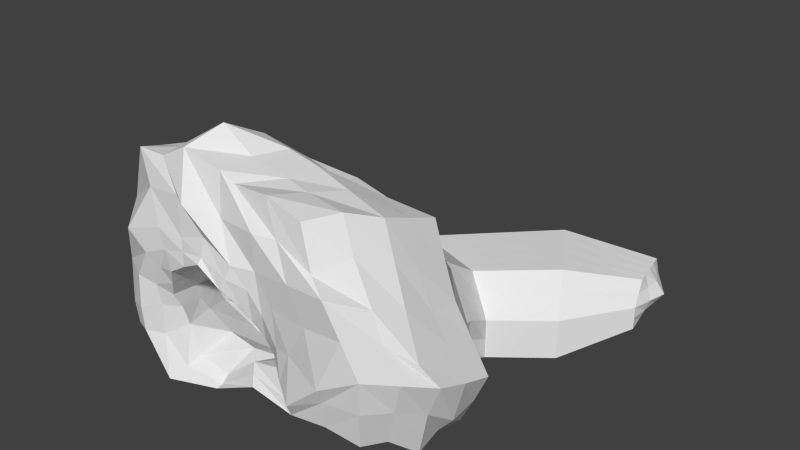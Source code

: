 # Source: cave.blend  (saved by Blender 2.75.0; exported with 4.5.12 LTS)
import bpy
from mathutils import Matrix  # noqa: F401  (used for matrix-valued properties, if any)

bpy.ops.wm.read_factory_settings(use_empty=True)
scene = bpy.context.scene
scene.name = 'Scene'

# ---- collections
col_collection_1 = bpy.data.collections.new('Collection 1'); scene.collection.children.link(col_collection_1)

# ---- materials (node trees are filled in below, after node groups)
mat_material = bpy.data.materials.new('Material')
mat_material.alpha_threshold = 0.0
mat_material.roughness = 0.5
mat_material.line_color = (0.0, 0.0, 0.0, 1.0)

# ---- material node trees

# ---- world
world_world = bpy.data.worlds.new('World'); scene.world = world_world
world_world.color = (0.05088, 0.05088, 0.05088)
world_world.use_sun_shadow = False
world_world.sun_shadow_jitter_overblur = 0.0
world_world.cycles.sampling_method = 'MANUAL'
world_world.cycles.sample_map_resolution = 256

# ---- meshes
me_cube = bpy.data.meshes.new('Cube')
me_cube.from_pydata([(2.534, 2.91, -3.106), (2.243, -3.092, -1.463), (-2.207, -3.024, -1.375), (-0.5252, 3.996, -3.106), (1.954, 3.115, -1.09), (1.414, -3.045, 1.376), (-1.327, -3.037, 1.393), (0.05402, 3.791, -1.09), (2.207, 1.21, -2.534), (1.004, 3.453, -3.106), (2.534, 2.91, -2.098), (-3.179e-08, -3.021, -1.905), (2.243, -3.092, -0.09205), (-2.207, 1.967, -2.534), (-2.206, -3.026, -0.008008), (-0.5252, 3.996, -2.098), (2.024, 1.176, 0.2085), (1.004, 3.453, -1.09), (0.01901, -3.036, 1.623), (-1.942, 2.485, 0.2085), (-2.497, 2.856, -1.163), (3.003, 1.082, -1.418), (0.1868, 1.646, 0.381), (1.192e-07, 4.768e-07, -2.534), (2.207, -1.511, -1.953), (-2.207, -1.511, -1.953), (-3.649, -2.129, -0.02084), (4.371e-08, -1.511, -1.953), (3.053, 5.252, -3.042), (2.225, 6.648, -3.042), (3.881, 3.856, -2.034), (3.567, 4.385, -1.025), (2.225, 6.648, -2.034), (2.539, 6.12, -1.025), (3.053, 5.252, -1.025), (3.881, 3.856, -3.042), (1.705, -1.195, -1.246), (4.8, 6.306, -2.542), (4.613, 7.216, -2.542), (4.987, 5.396, -1.965), (4.916, 5.741, -1.388), (4.613, 7.216, -1.965), (4.684, 6.871, -1.388), (4.8, 6.306, -1.388), (4.987, 5.396, -2.542), (5.206, 6.39, -1.965), (1.656, -2.726, -0.8456), (1.008, 3.518, -2.42), (0.007719, 3.667, -2.429), (1.72, 3.302, -2.284), (1.609, 3.097, -1.945), (2.593e-08, -2.69, -1.721), (-1.025, -2.741, -0.8954), (1.34, -2.812, -0.2367), (1.022, -3.132, 0.5256), (-1.631, 0.03708, -1.814), (-1.334, -2.852, -0.2463), (-0.974, -3.116, 0.5441), (0.1988, 3.446, -2.253), (0.4325, 3.366, -1.819), (1.489, -1.667, 0.05439), (0.9933, 3.301, -2.001), (0.05968, -3.266, 1.127), (-1.472, -0.3823, -0.4866), (2.136, 3.2, -2.326), (1.714, 0.2144, -1.785), (-1.687, -1.203, -1.255), (1.554, -0.3223, -0.5174), (-1.412, -1.684, 0.05545), (2.985, 5.228, -1.945), (3.209, 4.708, -1.812), (2.943, 5.198, -2.128), (2.5, 6.023, -2.423), (-1.885, -0.2218, -1.228), (-1.866, -1.443, -0.7035), (1.947, -1.422, -0.6879), (1.94, -0.04518, -1.224), (0.001491, -1.822, 1.018), (-0.01725, -0.3715, -0.2762), (0.01051, 0.2388, -1.951), (1.091e-07, -1.179, -1.957), (3.258, 4.499, -2.257), (2.657, 5.868, -2.27), (2.746, 5.684, -1.812), (3.361, 4.29, -2.415), (4.141, 5.738, -2.102), (4.271, 5.569, -1.987), (4.254, 6.174, -2.119), (4.3, 5.881, -2.06), (4.207, 6.157, -1.852), (4.276, 6.552, -1.998), (4.276, 6.371, -2.119), (4.345, 6.343, -2.064), (4.303, 6.204, -1.997), (4.295, -1.727, -2.157), (4.156, -3.255, -1.161), (4.156, -3.255, 0.2101), (3.32, -3.255, 1.581), (3.994, -1.782, 0.9693), (4.824, -1.776, -0.3892), (4.81, -0.235, -0.9579), (4.156, -0.2333, -2.324), (3.977, -0.2356, 0.4078), (-2.215, -2.615, 2.755), (1.18, -1.105, 2.817), (0.5611, -2.632, 2.762), (-0.8439, -2.615, 3.114), (-3.051, -1.105, -1.996), (-3.051, 0.4059, -2.578), (-3.07, -2.569, -1.45), (-2.783, -1.098, 2.169), (-2.765, 0.5934, 1.052), (-3.617, -1.058, -0.5903), (-3.622, 0.4059, -1.206), (-0.2111, -1.075, 3.079), (-0.8435, 0.4067, 1.592), (1.164, 0.1269, 2.086), (3.128, -1.338, 2.384), (3.128, 0.1726, 1.803), (2.476, -2.849, 2.678), (2.207, -2.266, -1.662), (0.2395, 3.725, -3.106), (2.244, 3.013, -1.594), (-1.119, -3.336, -1.989), (1.789, -3.021, 0.6856), (-1.366, 2.981, -2.82), (-1.789, -3.086, 0.6856), (-0.2356, 3.893, -1.594), (-1.718, -2.845, 2.1), (0.5291, 3.622, -1.09), (-0.6625, -3.03, 1.382), (-0.9442, 3.138, -0.4406), (2.37, 2.06, -2.82), (1.769, 3.181, -3.106), (2.534, 2.91, -2.602), (1.103, -3.021, -1.371), (2.359, -3.321, -1.077), (-2.207, 0.2279, -2.243), (-2.197, -3.076, -0.7782), (-0.5252, 3.996, -2.602), (1.989, 2.146, -0.4406), (1.479, 3.284, -1.09), (0.8762, -3.153, 1.344), (2.898, -3.052, 1.831), (2.029, 4.353, -1.057), (2.761, 3.75, -1.057), (2.029, 4.353, -3.074), (0.8499, 5.322, -3.074), (-1.511, 3.426, -1.63), (-2.624, -2.844, -1.437), (-2.352, 2.411, -1.848), (-2.22, 2.671, -0.4771), (3.834, 0.5154, -1.058), (2.697, 2.086, -1.632), (2.554, 1.211, -1.885), (2.456, 1.202, -0.5027), (-2.629, -1.308, -1.974), (0.5024, 2.633, -0.4203), (1.012, 1.494, 0.2184), (-0.9712, 2.149, 0.2085), (-1.103, 0.9833, -2.534), (1.103, 0.6052, -2.534), (0.5205, 1.723, -2.871), (8.146e-08, -0.7553, -2.243), (2.207, -0.1501, -2.243), (-2.364, 1.446, 0.9004), (-2.207, -2.266, -1.662), (-0.241, 1.362, 0.9771), (1.601, 0.7828, 0.915), (3.181, 0.4885, -2.429), (-2.629, 1.186, -2.556), (5.96e-09, -2.266, -2.249), (1.103, -1.511, -1.953), (-3.06, 1.631, -1.185), (3.557, -0.0532, 1.111), (3.557, -1.563, 1.692), (1.418, -3.055, 2.164), (2.998, 0.8838, 0.3136), (-0.3828, -3.171, 2.244), (-1.103, -1.511, -1.953), (2.639, 5.95, -3.042), (3.724, 4.121, -1.53), (2.382, 6.384, -1.53), (2.796, 5.686, -1.025), (3.467, 4.554, -3.042), (3.881, 3.856, -2.538), (2.225, 6.648, -2.538), (3.31, 4.819, -1.025), (4.434, 4.626, -1.999), (4.434, 4.626, -2.792), (3.926, 5.779, -1.207), (4.242, 5.063, -1.207), (0.8499, 5.322, -2.066), (3.207, 3.383, -3.074), (3.207, 3.383, -2.066), (1.296, 4.955, -1.057), (4.706, 6.761, -2.542), (4.952, 5.568, -1.676), (4.648, 7.043, -1.676), (4.742, 6.589, -1.388), (4.894, 5.851, -2.542), (4.987, 5.396, -2.253), (4.613, 7.216, -2.253), (4.858, 6.023, -1.388), (4.909, 6.803, -1.965), (5.097, 5.893, -1.965), (5.003, 6.348, -1.676), (5.003, 6.348, -2.253), (3.611, 6.495, -1.207), (3.419, 6.932, -1.999), (3.419, 6.932, -2.792), (3.926, 5.779, -2.792), (1.663, -1.927, -1.002), (0.5078, 3.592, -2.459), (1.664, 3.2, -2.114), (-0.7591, -2.733, -1.545), (1.162, -2.957, 0.1506), (-0.8076, 1.851, -2.133), (-1.154, -2.984, 0.1489), (0.3153, 3.406, -2.035), (1.236, -2.384, 0.2962), (0.7134, 3.333, -1.912), (-0.4863, -3.168, 0.8449), (-0.5143, 1.491, -1.065), (1.926, 1.707, -2.06), (1.572, 3.359, -2.398), (1.928, 3.251, -2.305), (0.8109, -2.674, -1.073), (1.497, -2.766, -0.5367), (-1.659, -0.583, -1.535), (-1.178, -2.771, -0.5207), (0.1033, 3.556, -2.341), (1.587, 1.387, -1.169), (1.301, 3.199, -1.973), (0.6261, -3.266, 0.7981), (-1.442, -1.033, -0.2156), (1.989, 4.264, -1.972), (2.409, 3.903, -1.878), (1.975, 4.358, -2.157), (1.254, 4.845, -2.426), (-0.8395, 1.611, -1.744), (-1.876, -0.8325, -0.9657), (-1.758, -0.09238, -1.521), (-1.679, -0.3021, -0.8573), (1.644, -2.117, -0.4623), (1.835, 1.628, -1.762), (1.827, 0.08463, -1.504), (1.747, -0.1837, -0.8709), (0.01586, -2.532, 1.077), (0.5066, 1.461, -0.8651), (0.7686, -0.3469, -0.3968), (-0.7445, -0.3769, -0.3814), (-0.8104, 0.138, -1.729), (0.862, 0.2266, -1.701), (0.5765, 1.866, -2.074), (0.005253, -0.4703, -1.8), (1.709, -0.4902, -1.515), (1.522, -0.9946, -0.2315), (-1.354, -1.939, -1.01), (-1.193, -2.4, 0.2998), (-1.6, -2.148, -0.4749), (1.944, -0.7338, -0.9561), (-0.007882, -1.097, 0.3709), (6.752e-08, -1.935, -1.462), (0.8526, -1.187, -1.602), (0.7453, -1.744, 0.5362), (1.826, -1.309, -0.967), (-1.639, -1.563, -0.324), (-1.777, -1.323, -0.9795), (1.718, -1.545, -0.3168), (-0.7051, -1.753, 0.5368), (-0.8435, -1.191, -1.606), (2.721, 5.611, -2.275), (3.233, 4.604, -2.034), (2.701, 5.776, -2.041), (2.865, 5.456, -1.878), (3.152, 4.744, -2.272), (3.309, 4.394, -2.336), (2.578, 5.945, -2.346), (3.097, 4.968, -1.878), (3.7, 5.119, -2.18), (3.816, 4.929, -2.201), (3.619, 5.701, -2.032), (3.754, 5.294, -1.936), (1.428, 4.657, -2.261), (2.748, 3.745, -2.371), (2.489, 3.901, -2.27), (1.589, 4.525, -1.814), (4.241, 6.354, -1.925), (4.22, 5.809, -2.081), (4.31, 6.357, -2.092), (4.299, 6.259, -2.092), (4.239, 5.863, -1.919), (4.206, 5.653, -2.045), (4.276, 6.461, -2.059), (4.277, 6.027, -2.09), (4.29, 6.287, -2.058), (4.222, 5.971, -2.049), (4.279, 6.189, -2.058), (4.255, 6.18, -1.924), (3.545, 6.014, -1.938), (3.466, 6.12, -2.194), (3.388, 6.287, -2.21), (3.575, 5.678, -1.99), (0.0577, -3.165, 1.24), (-1.173, -3.069, 0.9576), (-1.771, -2.937, -0.1232), (-2.932e-09, -2.856, -1.869), (1.988, -2.985, -1.253), (1.802, -2.974, -0.1926), (1.234, -3.107, 0.9359), (-1.619, -2.95, -1.269), (4.169, -2.498, -1.491), (3.738, -3.255, 0.8951), (3.805, -2.472, 1.198), (4.156, -3.255, -0.4753), (4.49, -2.517, -0.09026), (4.493, -0.2411, -1.664), (4.39, -0.2333, -0.2668), (4.183, -0.9966, -2.105), (4.028, -1.029, 0.5854), (4.824, -0.9996, -0.699), (4.515, -1.75, -1.148), (4.547, -2.061, 0.1361), (2.345, -3.138, 1.476), (3.215, -3.375, -0.3074), (3.181, -1.627, -1.848), (3.181, -3.138, -1.266), (-3.056, -2.235, 1.253), (1.189, -1.86, 2.786), (-1.506, -2.624, 2.766), (-3.051, -0.3494, -2.287), (-3.406, -2.171, -0.8142), (0.1646, -2.615, 2.921), (-2.738, -0.2233, 1.756), (-3.622, -0.3494, -0.9157), (-3.337, 0.4059, -1.892), (-3.213, 0.4491, 0.1824), (-0.5275, -1.845, 3.468), (0.1679, 0.4056, 1.593), (-1.657, 0.7169, 1.555), (1.194, -0.3656, 2.224), (-3.051, -1.86, -1.705), (-2.501, -1.86, 2.464), (-3.546, -1.458, -0.06141), (-0.5133, -0.3506, 2.355), (0.4843, -1.09, 2.948), (2.154, -1.221, 2.601), (-3.233, -1.022, 0.8036), (-3.337, -1.105, -1.311), (2.154, 0.2891, 1.698), (-1.499, -1.09, 2.626), (2.802, -2.093, 2.675), (3.133, -0.5981, 2.094), (1.503, -2.733, 2.86), (-2.882, -2.671, -0.004897), (-2.336, -3.06, 1.055), (2.576, 0.4172, 1.006), (1.924, -2.935, 2.168), (-2.746, -2.829, -0.9471), (-1.654, -0.3366, 2.109), (2.154, -0.4661, 2.278), (-3.319, -1.725, -0.9592), (-3.195, -1.513, 1.455), (0.5782, -0.6304, 2.611), (0.2269, -1.853, 2.965), (1.828, -1.977, 2.73), (-3.293, 0.1034, 0.372), (-3.337, -0.3494, -1.601), (-1.514, -1.853, 2.691), (3.189, -3.194, -0.6771), (3.181, -2.383, -1.557), (3.181, -0.5694, -2.138), (3.416, 0.535, -0.372), (4.409, -1.021, -0.0044), (4.602, -1.067, -1.625), (4.319, -2.499, -0.7659), (4.071, -2.513, 0.5973), (-0.8179, -3.068, -1.691), (1.942, -3.072, -0.8441), (-1.693, -2.892, -0.5961), (0.7568, -3.223, 1.052), (1.475, -2.989, 0.4181), (0.9572, -2.848, -1.219), (-1.472, -3.003, 0.4172), (-0.586, -3.095, 1.108), (3.481, 5.982, -2.1), (3.506, 6.067, -2.066), (3.695, 5.303, -2.096), (3.427, 6.203, -2.202), (4.23, 5.917, -1.984), (4.249, 5.999, -2.069), (4.294, 6.273, -2.075), (4.265, 6.321, -1.991), (2.619, 3.823, -2.321), (1.508, 4.591, -2.038), (1.789, 4.395, -1.893), (2.449, 3.902, -2.074), (3.687, 5.497, -1.984), (3.758, 5.024, -2.19), (3.582, 5.857, -1.985), (3.727, 5.206, -2.058), (-0.8269, -0.5266, -1.667), (-0.7248, -1.065, 0.07767), (1.733, -0.8642, -0.5938), (-1.477, -2.043, -0.7425), (-1.397, -2.274, -0.08757), (1.827, -0.612, -1.236), (0.7569, -1.046, 0.0697), (0.8573, -0.4802, -1.658), (0.8317, -1.931, -1.334), (1.255, 1.785, -2.03), (-0.1102, 1.857, -2.069), (-0.0002328, 1.475, -0.9395), (1.052, 1.423, -0.9946), (0.6426, -2.471, 0.6813), (1.713, 1.507, -1.474), (1.881, 1.667, -1.914), (1.654, -2.022, -0.732), (-1.659, -0.9327, -0.5907), (-1.767, -0.7077, -1.25), (-0.8229, 1.731, -1.943), (1.615, 4.601, -2.292), (2.199, 4.083, -1.925), (1.341, 4.751, -2.344), (2.362, 4.051, -2.264), (-0.6748, 1.551, -1.415), (1.44, -2.251, -0.08307), (-0.5957, -2.46, 0.6909), (-0.6772, -1.937, -1.338), (3.673, 6.356, -2.792), (3.515, 6.714, -1.603), (4.18, 5.203, -2.792), (3.419, 6.932, -2.396), (4.995, 5.872, -2.253), (4.977, 5.958, -1.676), (4.826, 6.696, -1.676), (4.808, 6.782, -2.253), (3.207, 3.383, -2.57), (1.073, 5.139, -1.562), (1.662, 4.654, -1.057), (2.984, 3.567, -1.562), (4.084, 5.421, -1.207), (4.434, 4.626, -2.396), (3.769, 6.137, -1.207), (4.338, 4.845, -1.603), (-1.103, -0.2637, -2.243), (0.3736, -2.874, 2.087), (3.624, -1.024, 1.395), (-2.844, 1.409, -1.87), (0.6573, 0.731, 1.238), (3.507, 0.5019, -1.743), (-2.712, 1.538, -0.1421), (1.103, -0.4527, -2.243), (1.103, -2.266, -1.662), (1.439, 1.893, -2.829), (-0.4308, 2.354, -2.823), (-0.2211, 2.885, -0.4406), (1.246, 2.389, -0.4231), (-2.629, -2.063, -1.684), (2.343, 2.116, -1.035), (2.533, 2.073, -2.225), (3.224, -2.296, 1.983), (-1.393, 1.278, 0.9005), (-2.629, -0.06072, -2.265), (-1.439, 3.204, -2.225), (1.439, 4.838, -3.074), (2.395, 4.051, -1.057), (0.8499, 5.322, -2.57), (2.618, 3.868, -3.074), (-1.228, 3.282, -1.035), (2.767, -3.162, 0.749), (-0.7878, -2.934, 2.219), (-1.105, -2.296, -1.721)], [], [(473, 123, 2, 166), (472, 330, 103, 128), (471, 313, 97, 324), (470, 131, 7, 127), (469, 146, 28, 184), (468, 192, 32, 186), (467, 145, 31, 187), (466, 147, 29, 180), (465, 148, 15, 139), (464, 331, 108, 170), (463, 340, 115, 167), (462, 352, 119, 143), (461, 153, 21, 154), (460, 140, 16, 155), (459, 342, 107, 156), (458, 157, 22, 158), (457, 131, 19, 159), (456, 160, 13, 125), (455, 161, 23, 162), (454, 135, 11, 171), (453, 172, 27, 163), (452, 337, 111, 165), (451, 317, 101, 169), (450, 339, 116, 168), (449, 336, 113, 173), (448, 353, 117, 175), (447, 333, 106, 178), (446, 179, 25, 137), (445, 188, 39, 197), (444, 190, 43, 199), (443, 189, 44, 201), (442, 191, 40, 203), (441, 194, 30, 181), (440, 144, 34, 183), (439, 195, 33, 182), (438, 193, 35, 185), (437, 196, 38, 202), (436, 204, 41, 198), (435, 205, 45, 206), (434, 200, 37, 207), (433, 209, 41, 202), (432, 211, 37, 200), (431, 208, 42, 198), (430, 210, 38, 196), (429, 258, 52, 215), (428, 222, 57, 259), (427, 216, 54, 220), (426, 219, 59, 223), (425, 276, 71, 238), (424, 278, 82, 284), (423, 279, 70, 237), (422, 272, 72, 239), (421, 231, 58, 240), (420, 242, 73, 241), (419, 243, 63, 235), (418, 228, 53, 244), (417, 246, 76, 245), (416, 247, 67, 232), (415, 234, 62, 248), (414, 250, 78, 249), (413, 251, 63, 223), (412, 217, 55, 252), (411, 254, 79, 253), (410, 263, 51, 227), (409, 255, 80, 264), (408, 265, 77, 262), (407, 266, 75, 261), (406, 267, 68, 259), (405, 268, 74, 260), (404, 269, 60, 257), (403, 270, 68, 235), (402, 229, 66, 271), (401, 289, 85, 280), (400, 291, 87, 282), (399, 293, 86, 281), (398, 295, 88, 283), (397, 273, 81, 286), (396, 275, 69, 236), (395, 274, 83, 287), (394, 277, 84, 285), (393, 294, 90, 288), (392, 290, 91, 296), (391, 298, 93, 297), (390, 299, 89, 292), (389, 294, 91, 301), (388, 292, 89, 303), (387, 290, 92, 300), (386, 288, 90, 302), (385, 222, 62, 304), (384, 218, 57, 305), (383, 227, 51, 307), (382, 216, 53, 309), (381, 234, 54, 310), (380, 230, 56, 306), (379, 228, 46, 308), (378, 215, 52, 311), (377, 314, 97, 313), (376, 316, 96, 315), (375, 321, 99, 322), (374, 320, 98, 323), (373, 318, 100, 152), (372, 319, 94, 326), (371, 312, 95, 327), (370, 315, 96, 325), (369, 343, 103, 330), (368, 335, 113, 336), (367, 334, 111, 337), (366, 352, 117, 347), (365, 338, 106, 333), (364, 345, 114, 346), (363, 343, 110, 348), (362, 344, 112, 349), (361, 353, 118, 350), (360, 334, 110, 351), (359, 332, 109, 149), (358, 354, 105, 176), (357, 350, 118, 174), (356, 328, 26, 355), (126, 356, 355, 14), (6, 128, 356, 126), (128, 103, 328, 356), (177, 357, 174, 102), (16, 168, 357, 177), (168, 116, 350, 357), (324, 358, 176, 5), (97, 143, 358, 324), (143, 119, 354, 358), (138, 359, 149, 2), (14, 355, 359, 138), (355, 26, 332, 359), (345, 360, 351, 114), (115, 340, 360, 345), (340, 111, 334, 360), (341, 361, 350, 116), (104, 347, 361, 341), (347, 117, 353, 361), (342, 362, 349, 107), (109, 332, 362, 342), (332, 26, 344, 362), (344, 363, 348, 112), (26, 328, 363, 344), (328, 103, 343, 363), (341, 364, 346, 104), (116, 339, 364, 341), (339, 115, 345, 364), (329, 365, 333, 105), (104, 346, 365, 329), (346, 114, 338, 365), (329, 366, 347, 104), (105, 354, 366, 329), (354, 119, 352, 366), (335, 367, 337, 113), (112, 348, 367, 335), (348, 110, 334, 367), (331, 368, 336, 108), (107, 349, 368, 331), (349, 112, 335, 368), (338, 369, 330, 106), (114, 351, 369, 338), (351, 110, 343, 369), (136, 370, 325, 12), (1, 327, 370, 136), (327, 95, 315, 370), (120, 371, 327, 1), (24, 326, 371, 120), (326, 94, 312, 371), (164, 372, 326, 24), (8, 169, 372, 164), (169, 101, 319, 372), (155, 373, 152, 21), (16, 177, 373, 155), (177, 102, 318, 373), (321, 374, 323, 99), (100, 318, 374, 321), (318, 102, 320, 374), (319, 375, 322, 94), (101, 317, 375, 319), (317, 100, 321, 375), (312, 376, 315, 95), (94, 322, 376, 312), (322, 99, 316, 376), (316, 377, 313, 96), (99, 323, 377, 316), (323, 98, 314, 377), (123, 378, 311, 2), (11, 307, 378, 123), (307, 51, 215, 378), (136, 379, 308, 1), (12, 309, 379, 136), (309, 53, 228, 379), (138, 380, 306, 14), (2, 311, 380, 138), (311, 52, 230, 380), (142, 381, 310, 5), (18, 304, 381, 142), (304, 62, 234, 381), (124, 382, 309, 12), (5, 310, 382, 124), (310, 54, 216, 382), (135, 383, 307, 11), (1, 308, 383, 135), (308, 46, 227, 383), (126, 384, 305, 6), (14, 306, 384, 126), (306, 56, 218, 384), (130, 385, 304, 18), (6, 305, 385, 130), (305, 57, 222, 385), (272, 386, 302, 72), (71, 303, 386, 272), (303, 89, 288, 386), (274, 387, 300, 83), (82, 301, 387, 274), (301, 91, 290, 387), (276, 388, 303, 71), (84, 281, 388, 276), (281, 86, 292, 388), (278, 389, 301, 82), (72, 302, 389, 278), (302, 90, 294, 389), (293, 390, 292, 86), (85, 297, 390, 293), (297, 93, 299, 390), (289, 391, 297, 85), (88, 295, 391, 289), (295, 87, 298, 391), (298, 392, 296, 93), (87, 291, 392, 298), (291, 92, 290, 392), (299, 393, 288, 89), (93, 296, 393, 299), (296, 91, 294, 393), (226, 394, 285, 64), (49, 286, 394, 226), (286, 81, 277, 394), (219, 395, 287, 59), (58, 284, 395, 219), (284, 82, 274, 395), (221, 396, 236, 61), (59, 287, 396, 221), (287, 83, 275, 396), (214, 397, 286, 49), (50, 237, 397, 214), (237, 70, 273, 397), (279, 398, 283, 70), (69, 282, 398, 279), (282, 87, 295, 398), (277, 399, 281, 84), (81, 280, 399, 277), (280, 85, 293, 399), (275, 400, 282, 69), (83, 300, 400, 275), (300, 92, 291, 400), (273, 401, 280, 81), (70, 283, 401, 273), (283, 88, 289, 401), (255, 402, 271, 80), (79, 252, 402, 255), (252, 55, 229, 402), (251, 403, 235, 63), (78, 262, 403, 251), (262, 77, 270, 403), (247, 404, 257, 67), (76, 261, 404, 247), (261, 75, 269, 404), (230, 405, 260, 56), (52, 258, 405, 230), (258, 66, 268, 405), (218, 406, 259, 57), (56, 260, 406, 218), (260, 74, 267, 406), (246, 407, 261, 76), (65, 256, 407, 246), (256, 36, 266, 407), (250, 408, 262, 78), (67, 257, 408, 250), (257, 60, 265, 408), (256, 409, 264, 36), (65, 253, 409, 256), (253, 79, 255, 409), (212, 410, 227, 46), (36, 264, 410, 212), (264, 80, 263, 410), (224, 411, 253, 65), (64, 225, 411, 224), (225, 47, 254, 411), (254, 412, 252, 79), (47, 213, 412, 254), (213, 48, 217, 412), (221, 413, 223, 59), (61, 249, 413, 221), (249, 78, 251, 413), (233, 414, 249, 61), (50, 232, 414, 233), (232, 67, 250, 414), (265, 415, 248, 77), (60, 220, 415, 265), (220, 54, 234, 415), (214, 416, 232, 50), (49, 245, 416, 214), (245, 76, 247, 416), (226, 417, 245, 49), (64, 224, 417, 226), (224, 65, 246, 417), (266, 418, 244, 75), (36, 212, 418, 266), (212, 46, 228, 418), (267, 419, 235, 68), (74, 241, 419, 267), (241, 73, 243, 419), (268, 420, 241, 74), (66, 229, 420, 268), (229, 55, 242, 420), (242, 421, 240, 73), (55, 217, 421, 242), (217, 48, 231, 421), (213, 422, 239, 48), (47, 238, 422, 213), (238, 71, 272, 422), (233, 423, 237, 50), (61, 236, 423, 233), (236, 69, 279, 423), (231, 424, 284, 58), (48, 239, 424, 231), (239, 72, 278, 424), (225, 425, 238, 47), (64, 285, 425, 225), (285, 84, 276, 425), (243, 426, 223, 63), (73, 240, 426, 243), (240, 58, 219, 426), (269, 427, 220, 60), (75, 244, 427, 269), (244, 53, 216, 427), (270, 428, 259, 68), (77, 248, 428, 270), (248, 62, 222, 428), (263, 429, 215, 51), (80, 271, 429, 263), (271, 66, 258, 429), (211, 430, 196, 37), (28, 180, 430, 211), (180, 29, 210, 430), (209, 431, 198, 41), (32, 182, 431, 209), (182, 33, 208, 431), (189, 432, 200, 44), (35, 184, 432, 189), (184, 28, 211, 432), (210, 433, 202, 38), (29, 186, 433, 210), (186, 32, 209, 433), (205, 434, 207, 45), (39, 201, 434, 205), (201, 44, 200, 434), (203, 435, 206, 43), (40, 197, 435, 203), (197, 39, 205, 435), (199, 436, 198, 42), (43, 206, 436, 199), (206, 45, 204, 436), (204, 437, 202, 41), (45, 207, 437, 204), (207, 37, 196, 437), (194, 438, 185, 30), (10, 134, 438, 194), (134, 0, 193, 438), (192, 439, 182, 32), (15, 127, 439, 192), (127, 7, 195, 439), (195, 440, 183, 33), (7, 129, 440, 195), (129, 17, 144, 440), (145, 441, 181, 31), (4, 122, 441, 145), (122, 10, 194, 441), (190, 442, 203, 43), (34, 187, 442, 190), (187, 31, 191, 442), (188, 443, 201, 39), (30, 185, 443, 188), (185, 35, 189, 443), (208, 444, 199, 42), (33, 183, 444, 208), (183, 34, 190, 444), (191, 445, 197, 40), (31, 181, 445, 191), (181, 30, 188, 445), (160, 446, 137, 13), (23, 163, 446, 160), (163, 27, 179, 446), (142, 447, 178, 18), (5, 176, 447, 142), (176, 105, 333, 447), (320, 448, 175, 98), (102, 174, 448, 320), (174, 118, 353, 448), (150, 449, 173, 20), (13, 170, 449, 150), (170, 108, 336, 449), (158, 450, 168, 16), (22, 167, 450, 158), (167, 115, 339, 450), (154, 451, 169, 8), (21, 152, 451, 154), (152, 100, 317, 451), (151, 452, 165, 19), (20, 173, 452, 151), (173, 113, 337, 452), (161, 453, 163, 23), (8, 164, 453, 161), (164, 24, 172, 453), (172, 454, 171, 27), (24, 120, 454, 172), (120, 1, 135, 454), (133, 455, 162, 9), (0, 132, 455, 133), (132, 8, 161, 455), (121, 456, 125, 3), (9, 162, 456, 121), (162, 23, 160, 456), (157, 457, 159, 22), (17, 129, 457, 157), (129, 7, 131, 457), (140, 458, 158, 16), (4, 141, 458, 140), (141, 17, 157, 458), (166, 459, 156, 25), (2, 149, 459, 166), (149, 109, 342, 459), (153, 460, 155, 21), (10, 122, 460, 153), (122, 4, 140, 460), (132, 461, 154, 8), (0, 134, 461, 132), (134, 10, 153, 461), (314, 462, 143, 97), (98, 175, 462, 314), (175, 117, 352, 462), (159, 463, 167, 22), (19, 165, 463, 159), (165, 111, 340, 463), (137, 464, 170, 13), (25, 156, 464, 137), (156, 107, 331, 464), (125, 465, 139, 3), (13, 150, 465, 125), (150, 20, 148, 465), (146, 466, 180, 28), (9, 121, 466, 146), (121, 3, 147, 466), (144, 467, 187, 34), (17, 141, 467, 144), (141, 4, 145, 467), (147, 468, 186, 29), (3, 139, 468, 147), (139, 15, 192, 468), (193, 469, 184, 35), (0, 133, 469, 193), (133, 9, 146, 469), (148, 470, 127, 15), (20, 151, 470, 148), (151, 19, 131, 470), (124, 471, 324, 5), (12, 325, 471, 124), (325, 96, 313, 471), (130, 472, 128, 6), (18, 178, 472, 130), (178, 106, 330, 472), (179, 473, 166, 25), (27, 171, 473, 179), (171, 11, 123, 473)])
me_cube.materials.append(mat_material)
me_cube.use_remesh_preserve_volume = False
me_cube.use_remesh_preserve_attributes = False
me_cube.use_mirror_vertex_groups = False
me_cube.update()

# ---- objects
ob_cube = bpy.data.objects.new('Cube', me_cube)

# ---- transforms, parenting, visibility, modifiers, constraints
ob_cube.location = (0.0, 0.0, 0.0)
ob_cube.lock_rotations_4d = False
ob_cube.empty_display_type = 'ARROWS'
ob_cube.lineart.crease_threshold = 0.0

# ---- collection membership
col_collection_1.objects.link(ob_cube)

# ---- scene / render settings (as saved in the file)
scene.frame_start = 1; scene.frame_end = 250; scene.frame_set(1)
scene.render.engine = 'CYCLES'
scene.render.resolution_percentage = 50
scene.render.dither_intensity = 0.0
scene.cycles.use_denoising = False
scene.cycles.samples = 10
scene.cycles.sampling_pattern = 'TABULATED_SOBOL'
scene.cycles.light_sampling_threshold = 0.0
scene.cycles.use_adaptive_sampling = False
scene.cycles.use_light_tree = False
scene.cycles.blur_glossy = 0.0
scene.cycles.pixel_filter_type = 'GAUSSIAN'
scene.cycles.sample_clamp_indirect = 0.0
scene.view_settings.view_transform = 'Standard'
bpy.context.view_layer.update()

# ---- added for rendering (the .blend has no active camera and no usable light): camera, sun
cam_auto = bpy.data.cameras.new('AutoCamera')
cam_auto.lens = 50.0
cam_auto.sensor_width = 36.0
cam_auto.clip_end = 1000.0
ob_auto_camera = bpy.data.objects.new('AutoCamera', cam_auto)
scene.collection.objects.link(ob_auto_camera)
ob_auto_camera.location = (14.9259, -15.0568, 11.499)
ob_auto_camera.rotation_euler = (1.09748, -7.21219e-08, 0.694738)
scene.camera = ob_auto_camera
light_auto_sun = bpy.data.lights.new('AutoSun', 'SUN')
light_auto_sun.energy = 3.0
light_auto_sun.angle = 0.0523599
ob_auto_sun = bpy.data.objects.new('AutoSun', light_auto_sun)
scene.collection.objects.link(ob_auto_sun)
ob_auto_sun.rotation_euler = (0.872665, 0.174533, 0.523599)
bpy.context.view_layer.update()
